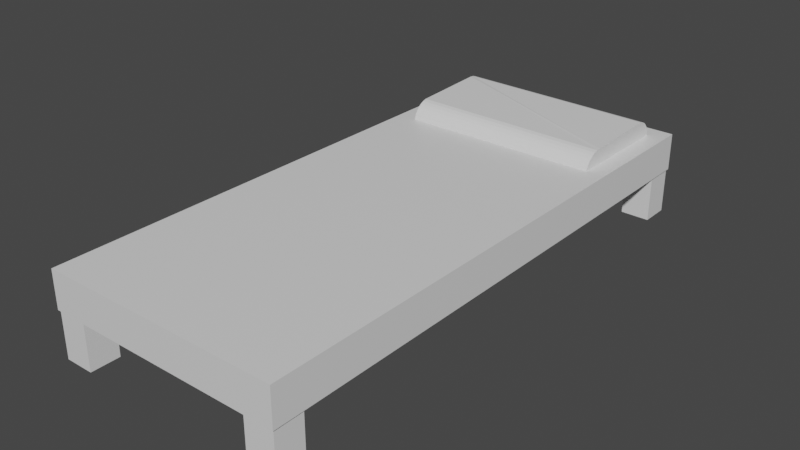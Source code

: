 # Source: Bed.blend  (saved by Blender 2.90.8; exported with 4.5.12 LTS)
import bpy
from mathutils import Matrix  # noqa: F401  (used for matrix-valued properties, if any)

bpy.ops.wm.read_factory_settings(use_empty=True)
scene = bpy.context.scene
scene.name = 'Scene'

# ---- collections
col_collection = bpy.data.collections.new('Collection'); scene.collection.children.link(col_collection)

# ---- materials (node trees are filled in below, after node groups)
mat_material = bpy.data.materials.new('Material')
mat_material.alpha_threshold = 0.0
mat_material.use_transparent_shadow = False
mat_material.line_color = (0.0, 0.0, 0.0, 1.0)

# ---- material node trees
mat_material.use_nodes = True; mat_material.node_tree.nodes.clear()
_N = mat_material.node_tree.nodes; _L = mat_material.node_tree.links
n0 = _N.new('ShaderNodeOutputMaterial'); n0.name = 'Material Output'; n0.location = (300, 300)
n1 = _N.new('ShaderNodeBsdfPrincipled'); n1.name = 'Principled BSDF'; n1.location = (10, 300)
n1.distribution = 'GGX'
n1.subsurface_method = 'BURLEY'
n1.inputs[2].default_value = 0.4
n1.inputs[3].default_value = 1.45
n1.inputs[27].default_value = (0.0, 0.0, 0.0, 1.0)
n1.inputs[28].default_value = 1.0
_L.new(n1.outputs[0], n0.inputs[0])
n0.is_active_output = True

# ---- world
world_world = bpy.data.worlds.new('World'); scene.world = world_world
world_world.use_nodes = True; world_world.node_tree.nodes.clear()
_N = world_world.node_tree.nodes; _L = world_world.node_tree.links
n0 = _N.new('ShaderNodeOutputWorld'); n0.name = 'World Output'; n0.location = (300, 300)
n1 = _N.new('ShaderNodeBackground'); n1.name = 'Background'; n1.location = (10, 300)
n1.inputs[0].default_value = (0.05088, 0.05088, 0.05088, 1.0)
_L.new(n1.outputs[0], n0.inputs[0])
n0.is_active_output = True
world_world.color = (0.05088, 0.05088, 0.05088)
world_world.use_sun_shadow = False
world_world.sun_shadow_jitter_overblur = 0.0

# ---- meshes
me_cube = bpy.data.meshes.new('Cube')
me_cube.from_pydata([(1.0, 1.724, 0.1037), (1.0, 1.724, -0.1195), (1.0, -1.555, 0.1037), (1.0, -1.555, -0.1195), (-0.4286, 1.724, 0.1037), (-0.4286, 1.724, -0.1195), (-0.4286, -1.555, 0.1037), (-0.4286, -1.555, -0.1195), (0.8897, 0.9391, 0.07773), (-0.3106, 0.9391, 0.08686), (0.8906, 0.9415, 0.1019), (-0.3097, 0.9415, 0.111), (0.8915, 0.9485, 0.1251), (-0.3089, 0.9485, 0.1342), (0.8923, 0.9599, 0.1464), (-0.3081, 0.9599, 0.1556), (0.893, 0.9753, 0.1652), (-0.3074, 0.9753, 0.1743), (0.8935, 0.9941, 0.1806), (-0.3068, 0.9941, 0.1897), (0.8939, 1.015, 0.192), (-0.3064, 1.015, 0.2011), (0.8942, 1.039, 0.199), (-0.3061, 1.039, 0.2082), (0.8943, 1.063, 0.2014), (-0.306, 1.496, 0.2257), (0.8942, 1.52, 0.2142), (-0.3061, 1.52, 0.2234), (0.8939, 1.543, 0.2072), (-0.3064, 1.543, 0.2163), (0.8935, 1.565, 0.1958), (-0.3068, 1.565, 0.2049), (0.893, 1.583, 0.1804), (-0.3074, 1.583, 0.1895), (0.8923, 1.599, 0.1616), (-0.3081, 1.599, 0.1708), (0.8915, 1.61, 0.1403), (-0.3089, 1.61, 0.1494), (0.8906, 1.617, 0.117), (-0.3097, 1.617, 0.1262), (0.8897, 1.62, 0.09292), (-0.3106, 1.62, 0.1021), (0.8888, 1.617, 0.06879), (-0.3115, 1.617, 0.07792), (0.888, 1.61, 0.04559), (-0.3123, 1.61, 0.05472), (0.8872, 1.599, 0.02421), (-0.3131, 1.599, 0.03334), (0.8865, 1.583, 0.005464), (-0.3138, 1.583, 0.01459), (0.8859, 1.565, -0.009918), (-0.3144, 1.565, -0.0007868), (0.8855, 1.543, -0.02135), (-0.3148, 1.543, -0.01222), (0.8852, 1.087, -0.04358), (-0.3151, 1.52, -0.01925), (0.8852, 1.063, -0.04595), (-0.3152, 1.063, -0.03682), (0.8852, 1.039, -0.04358), (-0.3151, 1.039, -0.03445), (0.8855, 1.015, -0.03654), (-0.3148, 1.015, -0.02741), (0.8859, 0.9941, -0.02511), (-0.3144, 0.9941, -0.01598), (0.8865, 0.9753, -0.009728), (-0.3138, 0.9753, -0.0005972), (0.8872, 0.9599, 0.009014), (-0.3131, 0.9599, 0.01815), (0.888, 0.9485, 0.0304), (-0.3123, 0.9485, 0.03953), (0.8888, 0.9415, 0.0536), (-0.3115, 0.9415, 0.06273), (-0.244, -1.376, -0.06779), (-0.244, -1.376, -0.3931), (-0.244, -1.549, -0.06779), (-0.244, -1.549, -0.3931), (-0.4173, -1.376, -0.06779), (-0.4173, -1.376, -0.3931), (-0.4173, -1.549, -0.06779), (-0.4173, -1.549, -0.3931), (0.9904, -1.37, -0.06779), (0.9904, -1.37, -0.3931), (0.9904, -1.544, -0.06779), (0.9904, -1.544, -0.3931), (0.817, -1.37, -0.06779), (0.817, -1.37, -0.3931), (0.817, -1.544, -0.06779), (0.817, -1.544, -0.3931), (0.9904, 1.718, -0.06779), (0.9904, 1.718, -0.3931), (0.9904, 1.545, -0.06779), (0.9904, 1.545, -0.3931), (0.817, 1.718, -0.06779), (0.817, 1.718, -0.3931), (0.817, 1.545, -0.06779), (0.817, 1.545, -0.3931), (-0.2493, 1.708, -0.06779), (-0.2493, 1.708, -0.3931), (-0.2493, 1.534, -0.06779), (-0.2493, 1.534, -0.3931), (-0.4226, 1.708, -0.06779), (-0.4226, 1.708, -0.3931), (-0.4226, 1.534, -0.06779), (-0.4226, 1.534, -0.3931)], [], [(0, 4, 6, 2), (3, 2, 6, 7), (7, 6, 4, 5), (5, 1, 3, 7), (1, 0, 2, 3), (5, 4, 0, 1), (8, 9, 11, 10), (10, 11, 13, 12), (12, 13, 15, 14), (14, 15, 17, 16), (16, 17, 19, 18), (18, 19, 21, 20), (20, 21, 23, 22), (22, 23, 25, 24), (24, 25, 27, 26), (26, 27, 29, 28), (28, 29, 31, 30), (30, 31, 33, 32), (32, 33, 35, 34), (34, 35, 37, 36), (36, 37, 39, 38), (38, 39, 41, 40), (40, 41, 43, 42), (42, 43, 45, 44), (44, 45, 47, 46), (46, 47, 49, 48), (48, 49, 51, 50), (50, 51, 53, 52), (52, 53, 55, 54), (54, 55, 57, 56), (56, 57, 59, 58), (58, 59, 61, 60), (60, 61, 63, 62), (62, 63, 65, 64), (64, 65, 67, 66), (66, 67, 69, 68), (11, 9, 71, 69, 67, 65, 63, 61, 59, 57, 55, 53, 51, 49, 47, 45, 43, 41, 39, 37, 35, 33, 31, 29, 27, 25, 23, 21, 19, 17, 15, 13), (68, 69, 71, 70), (70, 71, 9, 8), (8, 10, 12, 14, 16, 18, 20, 22, 24, 26, 28, 30, 32, 34, 36, 38, 40, 42, 44, 46, 48, 50, 52, 54, 56, 58, 60, 62, 64, 66, 68, 70), (72, 73, 75, 74), (74, 75, 79, 78), (78, 79, 77, 76), (76, 77, 73, 72), (74, 78, 76, 72), (79, 75, 73, 77), (80, 81, 83, 82), (82, 83, 87, 86), (86, 87, 85, 84), (84, 85, 81, 80), (82, 86, 84, 80), (87, 83, 81, 85), (88, 89, 91, 90), (90, 91, 95, 94), (94, 95, 93, 92), (92, 93, 89, 88), (90, 94, 92, 88), (95, 91, 89, 93), (96, 97, 99, 98), (98, 99, 103, 102), (102, 103, 101, 100), (100, 101, 97, 96), (98, 102, 100, 96), (103, 99, 97, 101)])
_uv = me_cube.uv_layers.new(name='UVMap')
_uv.uv.foreach_set('vector', [0.625, 0.5, 0.875, 0.5, 0.875, 0.75, 0.625, 0.75, 0.375, 0.75, 0.625, 0.75, 0.625, 1.0, 0.375, 1.0, 0.375, 0.0, 0.625, 0.0, 0.625, 0.25, 0.375, 0.25, 0.125, 0.5, 0.375, 0.5, 0.375, 0.75, 0.125, 0.75, 0.375, 0.5, 0.625, 0.5, 0.625, 0.75, 0.375, 0.75, 0.375, 0.25, 0.625, 0.25, 0.625, 0.5, 0.375, 0.5, 0.8403, -0.2528, 0.8403, 0.2472, 0.6161, 0.2472, 0.6062, -0.2528, 0.6062, -0.2528, 0.6161, 0.2472, 0.2209, 0.2472, 0.2242, -0.2528, 0.2242, -0.2528, 0.2209, 0.2472, -0.1341, 0.2472, -0.1298, -0.2528, -0.1298, -0.2528, -0.1341, 0.2472, -0.4491, 0.2472, -0.4443, -0.2528, -0.4443, -0.2528, -0.4491, 0.2472, -0.7139, 0.2472, -0.7094, -0.2528, -0.7094, -0.2528, -0.7139, 0.2472, -0.9216, 0.2472, -0.9171, -0.2528, -0.9171, -0.2528, -0.9216, 0.2472, -1.105, 0.2472, -1.062, -0.2528, -1.062, -0.2528, -1.105, 0.2472, -1.144, 0.2472, -1.139, -0.2528, -1.139, -0.2528, -1.144, 0.2472, -1.114, 0.2472, -1.143, -0.2528, -1.143, -0.2528, -1.114, 0.2472, -1.017, 0.2472, -1.015, -0.2528, -1.015, -0.2528, -1.017, 0.2472, -0.8575, 0.2472, -0.8535, -0.2528, -0.8535, -0.2528, -0.8575, 0.2472, -0.6412, 0.2472, -0.6369, -0.2528, -0.6369, -0.2528, -0.6412, 0.2472, -0.3769, 0.2472, -0.3731, -0.2528, -0.3731, -0.2528, -0.3769, 0.2472, -0.07507, 0.2472, -0.07224, -0.2528, -0.07224, -0.2528, -0.07507, 0.2472, 0.2523, 0.2472, 0.2537, -0.2528, 0.2537, -0.2528, 0.2523, 0.2472, 0.6149, 0.2472, 0.5917, -0.2528, 0.5917, -0.2528, 0.6149, 0.2472, 0.5839, 0.2472, 0.606, -0.2528, 0.606, -0.2528, 0.5839, 0.2472, 0.9008, 0.2472, 0.8982, -0.2528, 0.8982, -0.2528, 0.9008, 0.2472, 1.223, 0.2472, 1.22, -0.2528, 1.22, -0.2528, 1.223, 0.2472, 1.515, 0.2472, 1.511, -0.2528, 1.511, -0.2528, 1.515, 0.2472, 1.762, 0.2472, 1.758, -0.2528, 1.758, -0.2528, 1.762, 0.2472, 1.953, 0.2472, 1.95, -0.2528, 1.95, -0.2528, 1.953, 0.2472, 2.079, 0.2472, 2.077, -0.2528, 2.077, -0.2528, 2.079, 0.2472, 2.133, 0.2472, 2.137, -0.2528, 2.137, -0.2528, 2.133, 0.2472, 2.11, 0.2472, 2.077, -0.2528, 2.077, -0.2528, 2.11, 0.2472, 2.009, 0.2472, 1.941, -0.2528, 1.941, -0.2528, 2.009, 0.2472, 1.738, 0.2472, 1.735, -0.2528, 1.735, -0.2528, 1.738, 0.2472, 1.472, 0.2472, 1.468, -0.2528, 1.468, -0.2528, 1.472, 0.2472, 1.153, 0.2472, 1.148, -0.2528, 1.148, -0.2528, 1.153, 0.2472, 0.792, 0.2472, 0.7886, -0.2528, 0.2226, -2.371, 0.1757, -2.366, 0.1289, -2.371, 0.08389, -2.385, 0.0424, -2.407, 0.006032, -2.437, -0.02382, -2.473, -0.04599, -2.515, -0.05965, -2.56, -0.06426, -2.606, -0.05965, -2.653, -0.04599, -2.698, -0.02382, -2.74, 0.006032, -2.776, 0.0424, -2.806, 0.08389, -2.828, 0.1289, -2.842, 0.1757, -2.846, 0.2226, -2.842, 0.2676, -2.828, 0.3091, -2.806, 0.3454, -2.776, 0.3753, -2.74, 0.3975, -2.698, 0.4111, -2.653, 0.4157, -2.606, 0.4111, -2.56, 0.3975, -2.515, 0.3753, -2.473, 0.3454, -2.437, 0.3091, -2.407, 0.2676, -2.385, 0.7886, -0.2528, 0.792, 0.2472, 0.4155, 0.2472, 0.4251, -0.2528, 0.4251, -0.2528, 0.4155, 0.2472, 0.2125, 0.2472, 0.2125, -0.2528, 0.6757, -2.366, 0.7226, -2.371, 0.7676, -2.385, 0.8091, -2.407, 0.8454, -2.437, 0.8753, -2.473, 0.8975, -2.515, 0.9111, -2.56, 0.9157, -2.606, 0.9111, -2.653, 0.8975, -2.698, 0.8753, -2.74, 0.8454, -2.776, 0.8091, -2.806, 0.7676, -2.828, 0.7226, -2.842, 0.6757, -2.846, 0.6289, -2.842, 0.5839, -2.828, 0.5424, -2.806, 0.506, -2.776, 0.4762, -2.74, 0.454, -2.698, 0.4403, -2.653, 0.4357, -2.606, 0.4403, -2.56, 0.454, -2.515, 0.4762, -2.473, 0.506, -2.437, 0.5424, -2.407, 0.5839, -2.385, 0.6289, -2.371, -0.5388, 0.6534, -0.2888, 0.6485, -0.3009, 0.6503, 0.26, 0.157, 0.26, 0.157, -0.3009, 0.6503, -0.3351, 0.8187, 0.6477, -0.1172, 0.6477, -0.1172, -0.3351, 0.8187, -0.3351, 0.1237, 0.6477, 0.09664, 0.6477, 0.09664, -0.3351, 0.1237, -0.313, 0.2931, 0.26, 0.2931, 0.6019, -0.1534, 0.6477, -0.1172, 0.6477, 0.09664, 0.6019, 0.09664, -0.3351, 0.8187, -0.01252, 0.491, -0.01252, 0.09664, -0.3351, 0.1237, -0.5388, 0.6534, -0.2888, 0.6485, -0.3009, 0.6503, 0.26, 0.157, 0.26, 0.157, -0.3009, 0.6503, -0.3351, 0.8187, 0.6477, -0.1172, 0.6477, -0.1172, -0.3351, 0.8187, -0.3351, 0.1237, 0.6477, 0.09664, 0.6477, 0.09664, -0.3351, 0.1237, -0.313, 0.2931, 0.26, 0.2931, 0.6019, -0.1534, 0.6477, -0.1172, 0.6477, 0.09664, 0.6019, 0.09664, -0.3351, 0.8187, -0.01252, 0.491, -0.01252, 0.09664, -0.3351, 0.1237, -0.5388, 0.6534, -0.2888, 0.6485, -0.3009, 0.6503, 0.26, 0.157, 0.26, 0.157, -0.3009, 0.6503, -0.3351, 0.8187, 0.6477, -0.1172, 0.6477, -0.1172, -0.3351, 0.8187, -0.3351, 0.1237, 0.6477, 0.09664, 0.6477, 0.09664, -0.3351, 0.1237, -0.313, 0.2931, 0.26, 0.2931, 0.6019, -0.1534, 0.6477, -0.1172, 0.6477, 0.09664, 0.6019, 0.09664, -0.3351, 0.8187, -0.01252, 0.491, -0.01252, 0.09664, -0.3351, 0.1237, -0.5388, 0.6534, -0.2888, 0.6485, -0.3009, 0.6503, 0.26, 0.157, 0.26, 0.157, -0.3009, 0.6503, -0.3351, 0.8187, 0.6477, -0.1172, 0.6477, -0.1172, -0.3351, 0.8187, -0.3351, 0.1237, 0.6477, 0.09664, 0.6477, 0.09664, -0.3351, 0.1237, -0.313, 0.2931, 0.26, 0.2931, 0.6019, -0.1534, 0.6477, -0.1172, 0.6477, 0.09664, 0.6019, 0.09664, -0.3351, 0.8187, -0.01252, 0.491, -0.01252, 0.09664, -0.3351, 0.1237])
me_cube.materials.append(mat_material)
me_cube.use_remesh_preserve_volume = False
me_cube.use_remesh_preserve_attributes = False
me_cube.use_mirror_vertex_groups = False
me_cube.update()

# ---- objects
ob_cube = bpy.data.objects.new('Cube', me_cube)

# ---- transforms, parenting, visibility, modifiers, constraints
ob_cube.location = (0.0, 0.0, 0.0)
ob_cube.lock_rotations_4d = False
ob_cube.empty_display_type = 'ARROWS'
ob_cube.lineart.crease_threshold = 0.0

# ---- collection membership
col_collection.objects.link(ob_cube)

# ---- scene / render settings (as saved in the file)
scene.frame_start = 1; scene.frame_end = 250; scene.frame_set(1)
scene.render.engine = 'BLENDER_EEVEE_NEXT'
scene.cycles.use_denoising = False
scene.cycles.samples = 128
scene.cycles.sampling_pattern = 'TABULATED_SOBOL'
scene.cycles.use_adaptive_sampling = False
scene.cycles.use_light_tree = False
scene.view_settings.view_transform = 'Filmic'
bpy.context.view_layer.update()

# ---- added for rendering (the .blend has no active camera and no usable light): camera, sun
cam_auto = bpy.data.cameras.new('AutoCamera')
cam_auto.lens = 50.0
cam_auto.sensor_width = 36.0
cam_auto.clip_end = 1000.0
ob_auto_camera = bpy.data.objects.new('AutoCamera', cam_auto)
scene.collection.objects.link(ob_auto_camera)
ob_auto_camera.location = (3.64375, -3.94488, 2.60278)
ob_auto_camera.rotation_euler = (1.09748, -7.21219e-08, 0.694738)
scene.camera = ob_auto_camera
light_auto_sun = bpy.data.lights.new('AutoSun', 'SUN')
light_auto_sun.energy = 3.0
light_auto_sun.angle = 0.0523599
ob_auto_sun = bpy.data.objects.new('AutoSun', light_auto_sun)
scene.collection.objects.link(ob_auto_sun)
ob_auto_sun.rotation_euler = (0.872665, 0.174533, 0.523599)
bpy.context.view_layer.update()
